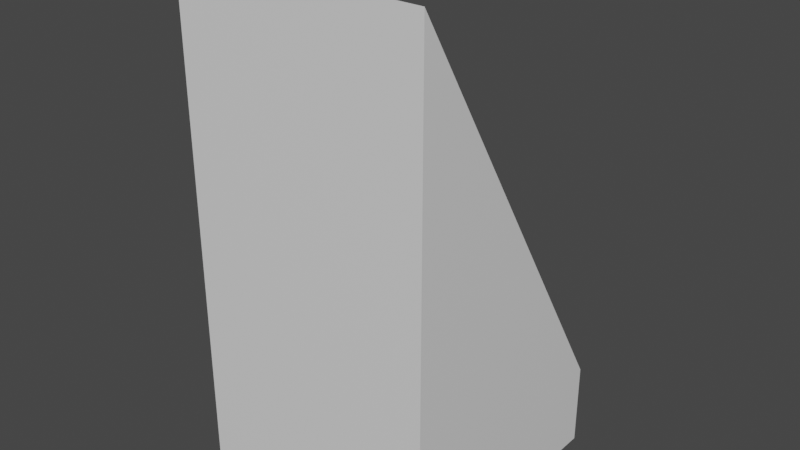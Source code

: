 # Source: Ramp.blend  (saved by Blender 3.0.42; exported with 4.5.12 LTS)
import bpy
from mathutils import Matrix  # noqa: F401  (used for matrix-valued properties, if any)

bpy.ops.wm.read_factory_settings(use_empty=True)
scene = bpy.context.scene
scene.name = 'Scene'

# ---- collections
col_collection = bpy.data.collections.new('Collection'); scene.collection.children.link(col_collection)

# ---- materials (node trees are filled in below, after node groups)
mat_material = bpy.data.materials.new('Material')
mat_material.alpha_threshold = 0.0
mat_material.use_transparent_shadow = False
mat_material.line_color = (0.0, 0.0, 0.0, 1.0)

# ---- material node trees
mat_material.use_nodes = True; mat_material.node_tree.nodes.clear()
_N = mat_material.node_tree.nodes; _L = mat_material.node_tree.links
n0 = _N.new('ShaderNodeOutputMaterial'); n0.name = 'Material Output'; n0.location = (300, 300)
n1 = _N.new('ShaderNodeBsdfPrincipled'); n1.name = 'Principled BSDF'; n1.location = (10, 300)
n1.distribution = 'GGX'
n1.subsurface_method = 'RANDOM_WALK_SKIN'
n1.inputs[2].default_value = 0.4
n1.inputs[3].default_value = 1.45
n1.inputs[27].default_value = (0.0, 0.0, 0.0, 1.0)
n1.inputs[28].default_value = 1.0
_L.new(n1.outputs[0], n0.inputs[0])
n0.is_active_output = True

# ---- world
world_world = bpy.data.worlds.new('World'); scene.world = world_world
world_world.use_nodes = True; world_world.node_tree.nodes.clear()
_N = world_world.node_tree.nodes; _L = world_world.node_tree.links
n0 = _N.new('ShaderNodeOutputWorld'); n0.name = 'World Output'; n0.location = (300, 300)
n1 = _N.new('ShaderNodeBackground'); n1.name = 'Background'; n1.location = (10, 300)
n1.inputs[0].default_value = (0.05088, 0.05088, 0.05088, 1.0)
_L.new(n1.outputs[0], n0.inputs[0])
n0.is_active_output = True
world_world.color = (0.05088, 0.05088, 0.05088)
world_world.use_sun_shadow = False
world_world.sun_shadow_jitter_overblur = 0.0

# ---- meshes
me_cube = bpy.data.meshes.new('Cube')
me_cube.from_pydata([(3.0, 3.0, 1.0), (3.0, 3.0, 0.0), (3.0, 0.0, 6.0), (3.0, 0.0, 0.0), (0.0, 3.0, 1.0), (0.0, 3.0, 0.0), (0.0, 0.0, 6.0), (0.0, 0.0, 0.0), (3.0, 0.0, 3.0), (3.0, 1.798, 3.003), (0.0, 1.796, 3.006), (0.0, 0.0, 3.0)], [], [(0, 4, 10, 9), (3, 8, 11, 7), (7, 11, 10, 4, 5), (5, 1, 3, 7), (1, 0, 9, 8, 3), (5, 4, 0, 1), (8, 9, 2), (11, 8, 2, 6), (10, 11, 6), (9, 10, 6, 2)])
_uv = me_cube.uv_layers.new(name='UVMap')
_uv.uv.foreach_set('vector', [0.7799, 8.83e-05, 0.7799, 0.9999, 8.83e-05, 0.9999, 0.001439, 8.838e-05, 0.0001001, 0.9999, 9.998e-05, 9.998e-05, 0.9999, 0.0001001, 0.9999, 0.9999, 0.9978, 9.991e-05, 0.9978, 0.9978, 0.4004, 0.9999, 9.987e-05, 0.3327, 9.995e-05, 9.987e-05, 0.9999, 9.998e-05, 0.9999, 0.9999, 9.998e-05, 0.9999, 0.0001001, 0.0001001, 0.0001, 0.9999, 9.993e-05, 0.667, 0.4002, 9.993e-05, 0.9989, 0.00108, 0.9989, 0.9999, 0.9999, 5.781e-05, 0.9999, 0.3334, 5.773e-05, 0.3334, 5.789e-05, 5.773e-05, 0.5, 0.75, 0.625, 0.6001, 0.625, 0.75, 0.9999, 9.998e-05, 0.9999, 0.9999, 9.998e-05, 0.9999, 0.0001003, 0.0001001, 0.9999, 7.737e-05, 0.9999, 0.5987, 7.737e-05, 0.5951, 0.8583, 0.9999, 9.273e-05, 0.9987, 9.263e-05, 9.263e-05, 0.8583, 9.263e-05])
me_cube.materials.append(mat_material)
me_cube.use_remesh_preserve_volume = False
me_cube.use_remesh_preserve_attributes = False
me_cube.use_mirror_vertex_groups = False
me_cube.update()

# ---- objects
ob_cube = bpy.data.objects.new('Cube', me_cube)

# ---- transforms, parenting, visibility, modifiers, constraints
ob_cube.location = (0.0, 0.0, 0.0)
ob_cube.lock_rotations_4d = False
ob_cube.empty_display_type = 'ARROWS'
ob_cube.lineart.crease_threshold = 0.0
_vg = ob_cube.vertex_groups.new(name='PositiveZ')

# ---- collection membership
col_collection.objects.link(ob_cube)

# ---- scene / render settings (as saved in the file)
scene.frame_start = 1; scene.frame_end = 250; scene.frame_set(31)
scene.render.engine = 'BLENDER_EEVEE_NEXT'
scene.cycles.sampling_pattern = 'TABULATED_SOBOL'
scene.cycles.use_light_tree = False
scene.view_settings.view_transform = 'Filmic'
bpy.context.view_layer.update()

# ---- added for rendering (the .blend has no active camera and no usable light): camera, sun
cam_auto = bpy.data.cameras.new('AutoCamera')
cam_auto.lens = 50.0
cam_auto.sensor_width = 36.0
cam_auto.clip_end = 1000.0
ob_auto_camera = bpy.data.objects.new('AutoCamera', cam_auto)
scene.collection.objects.link(ob_auto_camera)
ob_auto_camera.location = (8.29898, -6.65878, 8.43919)
ob_auto_camera.rotation_euler = (1.09748, -7.21219e-08, 0.694738)
scene.camera = ob_auto_camera
light_auto_sun = bpy.data.lights.new('AutoSun', 'SUN')
light_auto_sun.energy = 3.0
light_auto_sun.angle = 0.0523599
ob_auto_sun = bpy.data.objects.new('AutoSun', light_auto_sun)
scene.collection.objects.link(ob_auto_sun)
ob_auto_sun.rotation_euler = (0.872665, 0.174533, 0.523599)
bpy.context.view_layer.update()
